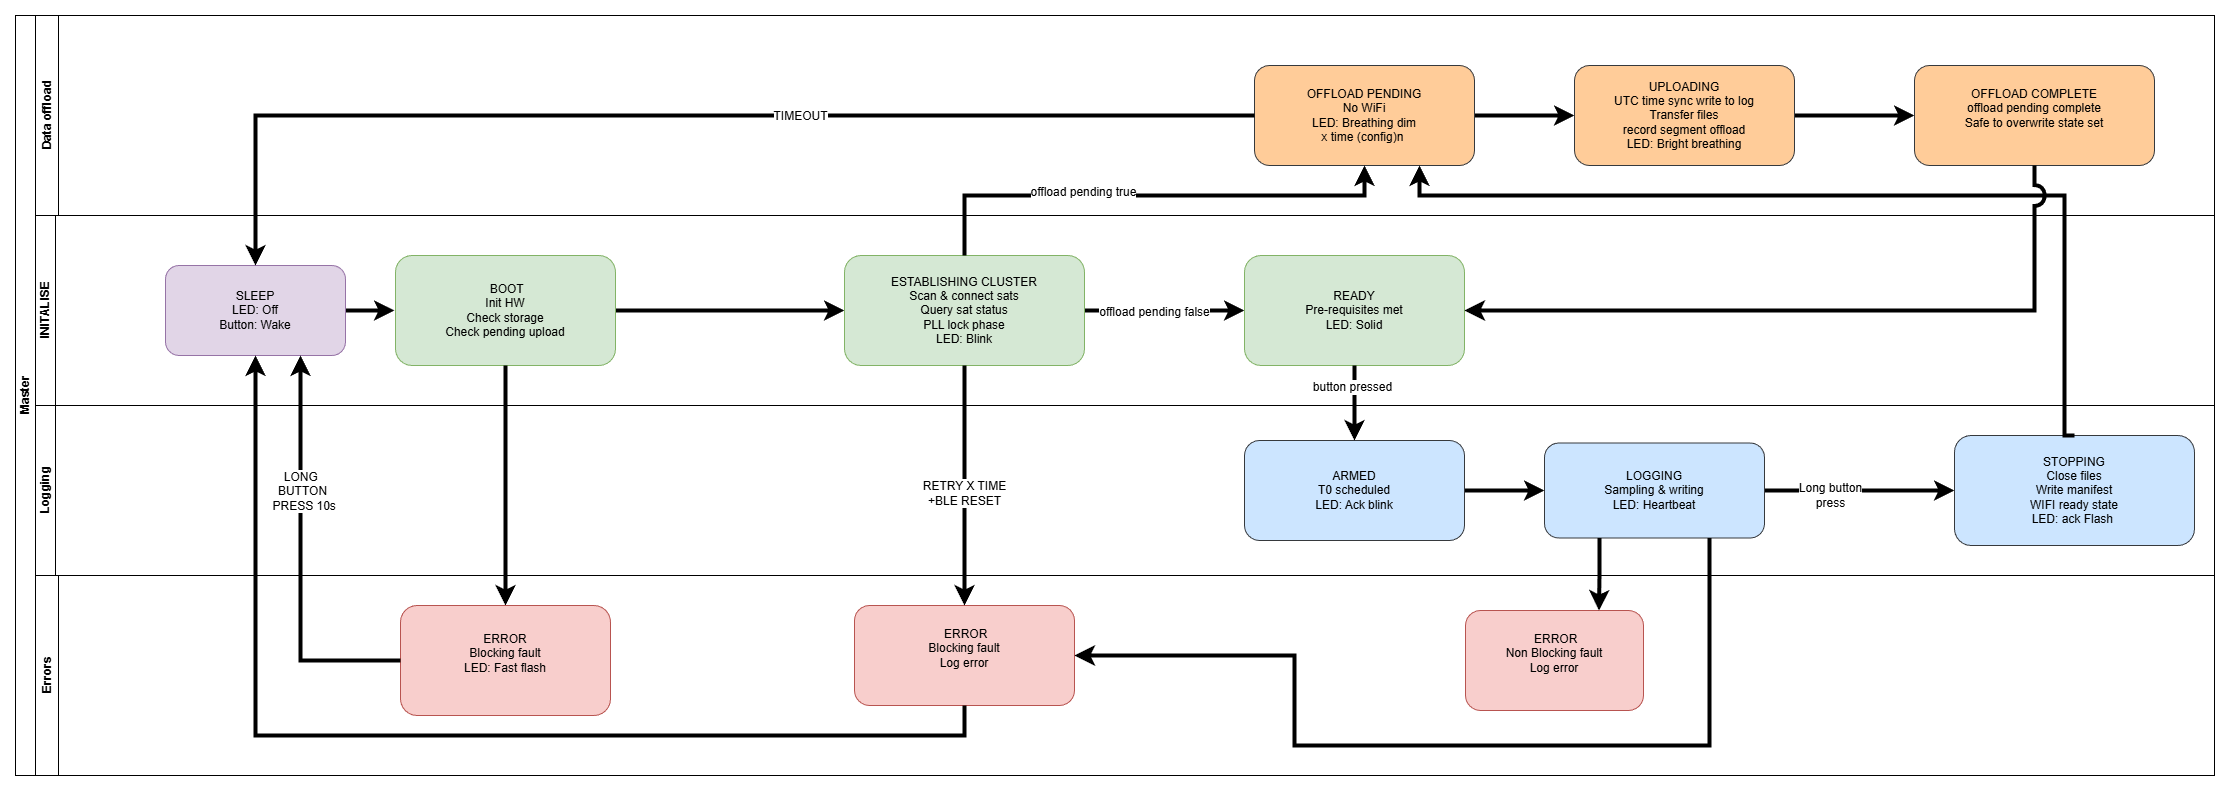

The diagram above was exported from draw.io. Its source (the exported page's mxGraphModel, read from the mxfile embedded in the PNG):
<mxGraphModel dx="1153" dy="983" grid="1" gridSize="10" guides="1" tooltips="1" connect="1" arrows="1" fold="1" page="1" pageScale="1" pageWidth="827" pageHeight="1169" math="0" shadow="0">
  <root>
    <mxCell id="0" />
    <mxCell id="1" parent="0" />
    <mxCell id="dNxyNK7c78bLwvsdeMH5-19" parent="1" style="swimlane;html=1;childLayout=stackLayout;resizeParent=1;resizeParentMax=0;horizontal=0;startSize=20;horizontalStack=0;" value="Master" vertex="1">
      <mxGeometry height="760" width="2199" x="221" y="110" as="geometry" />
    </mxCell>
    <mxCell id="EdD-c0aQIN5SoV93-IgQ-8" parent="dNxyNK7c78bLwvsdeMH5-19" style="swimlane;horizontal=0;whiteSpace=wrap;html=1;fontFamily=Helvetica;fontSize=12;fontColor=default;labelBackgroundColor=default;" value="Data offload" vertex="1">
      <mxGeometry height="200" width="2179" x="20" as="geometry" />
    </mxCell>
    <mxCell id="EdD-c0aQIN5SoV93-IgQ-11" edge="1" parent="EdD-c0aQIN5SoV93-IgQ-8" source="D1KE4OuNQ011U9FOOfBM-10" style="edgeStyle=orthogonalEdgeStyle;shape=connector;rounded=0;orthogonalLoop=1;jettySize=auto;html=1;exitX=1;exitY=0.5;exitDx=0;exitDy=0;entryX=0;entryY=0.5;entryDx=0;entryDy=0;strokeColor=default;strokeWidth=4;align=center;verticalAlign=middle;fontFamily=Helvetica;fontSize=12;fontColor=default;labelBackgroundColor=default;startSize=8;endArrow=classic;endSize=8;" target="D1KE4OuNQ011U9FOOfBM-11">
      <mxGeometry relative="1" as="geometry" />
    </mxCell>
    <mxCell id="D1KE4OuNQ011U9FOOfBM-10" parent="EdD-c0aQIN5SoV93-IgQ-8" style="rounded=1;whiteSpace=wrap;html=1;fillColor=#ffcc99;strokeColor=#36393d;" value="OFFLOAD PENDING&lt;br&gt;No WiFi&lt;br&gt;LED: Breathing dim&lt;div&gt;x time (config)n&amp;nbsp;&lt;/div&gt;" vertex="1">
      <mxGeometry height="100" width="220" x="1219" y="50" as="geometry" />
    </mxCell>
    <mxCell id="EdD-c0aQIN5SoV93-IgQ-12" edge="1" parent="EdD-c0aQIN5SoV93-IgQ-8" source="D1KE4OuNQ011U9FOOfBM-11" style="edgeStyle=orthogonalEdgeStyle;shape=connector;rounded=0;orthogonalLoop=1;jettySize=auto;html=1;exitX=1;exitY=0.5;exitDx=0;exitDy=0;strokeColor=default;strokeWidth=4;align=center;verticalAlign=middle;fontFamily=Helvetica;fontSize=12;fontColor=default;labelBackgroundColor=default;startSize=8;endArrow=classic;endSize=8;" target="D1KE4OuNQ011U9FOOfBM-12">
      <mxGeometry relative="1" as="geometry" />
    </mxCell>
    <mxCell id="D1KE4OuNQ011U9FOOfBM-11" parent="EdD-c0aQIN5SoV93-IgQ-8" style="rounded=1;whiteSpace=wrap;html=1;fillColor=#ffcc99;strokeColor=#36393d;" value="UPLOADING&lt;div&gt;UTC time sync write to log&lt;br&gt;Transfer files&lt;br&gt;record segment offload&lt;br&gt;LED: Bright breathing&lt;/div&gt;" vertex="1">
      <mxGeometry height="100" width="220" x="1539" y="50" as="geometry" />
    </mxCell>
    <mxCell id="D1KE4OuNQ011U9FOOfBM-12" parent="EdD-c0aQIN5SoV93-IgQ-8" style="rounded=1;whiteSpace=wrap;html=1;fillColor=#ffcc99;strokeColor=#36393d;" value="OFFLOAD COMPLETE&lt;div&gt;offload pending complete&lt;br&gt;Safe to overwrite state set&lt;div&gt;&lt;br&gt;&lt;/div&gt;&lt;/div&gt;" vertex="1">
      <mxGeometry height="100" width="240" x="1879" y="50" as="geometry" />
    </mxCell>
    <mxCell id="dNxyNK7c78bLwvsdeMH5-20" parent="dNxyNK7c78bLwvsdeMH5-19" style="swimlane;html=1;startSize=20;horizontal=0;" value="INITALISE" vertex="1">
      <mxGeometry height="190" width="2179" x="20" y="200" as="geometry" />
    </mxCell>
    <mxCell id="D1KE4OuNQ011U9FOOfBM-50" edge="1" parent="dNxyNK7c78bLwvsdeMH5-20" source="D1KE4OuNQ011U9FOOfBM-1" style="edgeStyle=orthogonalEdgeStyle;shape=connector;rounded=0;orthogonalLoop=1;jettySize=auto;html=1;exitX=1;exitY=0.5;exitDx=0;exitDy=0;strokeColor=default;strokeWidth=4;align=center;verticalAlign=middle;fontFamily=Helvetica;fontSize=12;fontColor=default;labelBackgroundColor=default;startSize=8;endArrow=classic;endSize=8;">
      <mxGeometry relative="1" as="geometry">
        <mxPoint x="359" y="94.94736842105294" as="targetPoint" />
      </mxGeometry>
    </mxCell>
    <mxCell id="D1KE4OuNQ011U9FOOfBM-1" parent="dNxyNK7c78bLwvsdeMH5-20" style="rounded=1;whiteSpace=wrap;html=1;fillColor=#e1d5e7;strokeColor=#9673a6;" value="SLEEP&lt;br&gt;LED: Off&lt;br&gt;Button: Wake" vertex="1">
      <mxGeometry height="90" width="180" x="130" y="50" as="geometry" />
    </mxCell>
    <mxCell id="EdD-c0aQIN5SoV93-IgQ-26" edge="1" parent="dNxyNK7c78bLwvsdeMH5-20" source="D1KE4OuNQ011U9FOOfBM-2" style="edgeStyle=orthogonalEdgeStyle;shape=connector;rounded=0;orthogonalLoop=1;jettySize=auto;html=1;exitX=1;exitY=0.5;exitDx=0;exitDy=0;strokeColor=default;strokeWidth=4;align=center;verticalAlign=middle;fontFamily=Helvetica;fontSize=12;fontColor=default;labelBackgroundColor=default;startSize=8;endArrow=classic;endSize=8;" target="D1KE4OuNQ011U9FOOfBM-4">
      <mxGeometry relative="1" as="geometry" />
    </mxCell>
    <mxCell id="D1KE4OuNQ011U9FOOfBM-2" parent="dNxyNK7c78bLwvsdeMH5-20" style="rounded=1;whiteSpace=wrap;html=1;fillColor=#d5e8d4;strokeColor=#82b366;" value="&amp;nbsp;BOOT&lt;br&gt;Init HW&lt;br&gt;Check storage&lt;br&gt;Check pending upload" vertex="1">
      <mxGeometry height="110" width="220" x="360" y="40" as="geometry" />
    </mxCell>
    <mxCell id="D1KE4OuNQ011U9FOOfBM-59" edge="1" parent="dNxyNK7c78bLwvsdeMH5-20" source="D1KE4OuNQ011U9FOOfBM-4" style="edgeStyle=orthogonalEdgeStyle;shape=connector;rounded=0;orthogonalLoop=1;jettySize=auto;html=1;exitX=1;exitY=0.5;exitDx=0;exitDy=0;entryX=0;entryY=0.5;entryDx=0;entryDy=0;strokeColor=default;strokeWidth=4;align=center;verticalAlign=middle;fontFamily=Helvetica;fontSize=12;fontColor=default;labelBackgroundColor=default;startSize=8;endArrow=classic;endSize=8;" target="D1KE4OuNQ011U9FOOfBM-6">
      <mxGeometry relative="1" as="geometry" />
    </mxCell>
    <mxCell id="EdD-c0aQIN5SoV93-IgQ-28" connectable="0" parent="D1KE4OuNQ011U9FOOfBM-59" style="edgeLabel;html=1;align=center;verticalAlign=middle;resizable=0;points=[];fontSize=12;fontFamily=Helvetica;fontColor=default;labelBackgroundColor=default;" value="offload pending false" vertex="1">
      <mxGeometry relative="1" x="-0.1313" y="-1" as="geometry">
        <mxPoint x="-1" as="offset" />
      </mxGeometry>
    </mxCell>
    <mxCell id="D1KE4OuNQ011U9FOOfBM-4" parent="dNxyNK7c78bLwvsdeMH5-20" style="rounded=1;whiteSpace=wrap;html=1;fillColor=#d5e8d4;strokeColor=#82b366;" value="ESTABLISHING CLUSTER&lt;br&gt;Scan &amp;amp; connect sats&lt;br&gt;Query sat status&lt;br&gt;PLL lock phase&lt;br&gt;LED: Blink" vertex="1">
      <mxGeometry height="110" width="240" x="809" y="40" as="geometry" />
    </mxCell>
    <mxCell id="D1KE4OuNQ011U9FOOfBM-6" parent="dNxyNK7c78bLwvsdeMH5-20" style="rounded=1;whiteSpace=wrap;html=1;fillColor=#d5e8d4;strokeColor=#82b366;" value="READY&lt;br&gt;Pre-requisites met&lt;br&gt;LED: Solid" vertex="1">
      <mxGeometry height="110" width="220" x="1209" y="40" as="geometry" />
    </mxCell>
    <mxCell id="dNxyNK7c78bLwvsdeMH5-21" parent="dNxyNK7c78bLwvsdeMH5-19" style="swimlane;html=1;startSize=20;horizontal=0;" value="Logging" vertex="1">
      <mxGeometry height="170" width="2179" x="20" y="390" as="geometry" />
    </mxCell>
    <mxCell id="EdD-c0aQIN5SoV93-IgQ-22" edge="1" parent="dNxyNK7c78bLwvsdeMH5-21" source="D1KE4OuNQ011U9FOOfBM-8" style="edgeStyle=orthogonalEdgeStyle;shape=connector;rounded=0;orthogonalLoop=1;jettySize=auto;html=1;exitX=1;exitY=0.5;exitDx=0;exitDy=0;entryX=0;entryY=0.5;entryDx=0;entryDy=0;strokeColor=default;strokeWidth=4;align=center;verticalAlign=middle;fontFamily=Helvetica;fontSize=12;fontColor=default;labelBackgroundColor=default;startSize=8;endArrow=classic;endSize=8;" target="D1KE4OuNQ011U9FOOfBM-9">
      <mxGeometry relative="1" as="geometry" />
    </mxCell>
    <mxCell id="EdD-c0aQIN5SoV93-IgQ-24" connectable="0" parent="EdD-c0aQIN5SoV93-IgQ-22" style="edgeLabel;html=1;align=center;verticalAlign=middle;resizable=0;points=[];fontSize=12;fontFamily=Helvetica;fontColor=default;labelBackgroundColor=default;" value="Long button&lt;div&gt;press&lt;/div&gt;" vertex="1">
      <mxGeometry relative="1" x="-0.3166" y="-4" as="geometry">
        <mxPoint as="offset" />
      </mxGeometry>
    </mxCell>
    <mxCell id="D1KE4OuNQ011U9FOOfBM-8" parent="dNxyNK7c78bLwvsdeMH5-21" style="rounded=1;whiteSpace=wrap;html=1;fillColor=#cce5ff;strokeColor=#36393d;" value="LOGGING&lt;br&gt;Sampling &amp;amp; writing&lt;br&gt;LED: Heartbeat" vertex="1">
      <mxGeometry height="95" width="220" x="1509" y="37.5" as="geometry" />
    </mxCell>
    <mxCell id="D1KE4OuNQ011U9FOOfBM-62" edge="1" parent="dNxyNK7c78bLwvsdeMH5-21" source="D1KE4OuNQ011U9FOOfBM-7" style="edgeStyle=orthogonalEdgeStyle;shape=connector;rounded=0;orthogonalLoop=1;jettySize=auto;html=1;exitX=1;exitY=0.5;exitDx=0;exitDy=0;entryX=0;entryY=0.5;entryDx=0;entryDy=0;strokeColor=default;strokeWidth=4;align=center;verticalAlign=middle;fontFamily=Helvetica;fontSize=12;fontColor=default;labelBackgroundColor=default;startSize=8;endArrow=classic;endSize=8;" target="D1KE4OuNQ011U9FOOfBM-8">
      <mxGeometry relative="1" as="geometry" />
    </mxCell>
    <mxCell id="D1KE4OuNQ011U9FOOfBM-7" parent="dNxyNK7c78bLwvsdeMH5-21" style="rounded=1;whiteSpace=wrap;html=1;fillColor=#cce5ff;strokeColor=#36393d;" value="ARMED&lt;br&gt;T0 scheduled&lt;br&gt;LED: Ack blink" vertex="1">
      <mxGeometry height="100" width="220" x="1209" y="35" as="geometry" />
    </mxCell>
    <mxCell id="D1KE4OuNQ011U9FOOfBM-9" parent="dNxyNK7c78bLwvsdeMH5-21" style="rounded=1;whiteSpace=wrap;html=1;fillColor=#cce5ff;strokeColor=#36393d;" value="STOPPING&lt;br&gt;Close files&lt;br&gt;Write manifest&lt;br&gt;WIFI ready state&lt;br&gt;LED: ack Flash&amp;nbsp;" vertex="1">
      <mxGeometry height="110" width="240" x="1919" y="30" as="geometry" />
    </mxCell>
    <mxCell id="D1KE4OuNQ011U9FOOfBM-37" edge="1" parent="dNxyNK7c78bLwvsdeMH5-19" source="D1KE4OuNQ011U9FOOfBM-2" style="edgeStyle=none;curved=1;rounded=0;orthogonalLoop=1;jettySize=auto;html=1;exitX=0.5;exitY=1;exitDx=0;exitDy=0;entryX=0.5;entryY=0;entryDx=0;entryDy=0;fontSize=12;startSize=8;endSize=8;strokeWidth=4;" target="D1KE4OuNQ011U9FOOfBM-13">
      <mxGeometry relative="1" as="geometry" />
    </mxCell>
    <mxCell id="D1KE4OuNQ011U9FOOfBM-35" parent="dNxyNK7c78bLwvsdeMH5-19" style="swimlane;horizontal=0;whiteSpace=wrap;html=1;" value="Errors" vertex="1">
      <mxGeometry height="200" width="2179" x="20" y="560" as="geometry">
        <mxRectangle height="30" width="2020" x="20" y="480" as="alternateBounds" />
      </mxGeometry>
    </mxCell>
    <mxCell id="D1KE4OuNQ011U9FOOfBM-13" parent="D1KE4OuNQ011U9FOOfBM-35" style="rounded=1;whiteSpace=wrap;html=1;strokeColor=#b85450;fillColor=#f8cecc;" value="ERROR&lt;br&gt;Blocking fault&lt;br&gt;LED: Fast flash&lt;div&gt;&lt;br/&gt;&lt;/div&gt;" vertex="1">
      <mxGeometry height="110" width="210" x="365" y="30" as="geometry" />
    </mxCell>
    <mxCell id="D1KE4OuNQ011U9FOOfBM-54" parent="D1KE4OuNQ011U9FOOfBM-35" style="rounded=1;whiteSpace=wrap;html=1;strokeColor=#b85450;fillColor=#f8cecc;" value="&amp;nbsp;ERROR&lt;br&gt;Blocking fault&lt;br&gt;Log error&lt;div&gt;&lt;br&gt;&lt;/div&gt;" vertex="1">
      <mxGeometry height="100" width="220" x="819" y="30" as="geometry" />
    </mxCell>
    <mxCell id="EdD-c0aQIN5SoV93-IgQ-1" parent="D1KE4OuNQ011U9FOOfBM-35" style="rounded=1;whiteSpace=wrap;html=1;strokeColor=#b85450;fillColor=#f8cecc;" value="&amp;nbsp;ERROR&lt;br&gt;Non Blocking fault&lt;br&gt;Log error&lt;div&gt;&lt;br&gt;&lt;/div&gt;" vertex="1">
      <mxGeometry height="100" width="178" x="1430" y="35" as="geometry" />
    </mxCell>
    <mxCell id="D1KE4OuNQ011U9FOOfBM-55" edge="1" parent="dNxyNK7c78bLwvsdeMH5-19" source="D1KE4OuNQ011U9FOOfBM-54" style="edgeStyle=orthogonalEdgeStyle;shape=connector;rounded=0;orthogonalLoop=1;jettySize=auto;html=1;exitX=0.5;exitY=1;exitDx=0;exitDy=0;entryX=0.5;entryY=1;entryDx=0;entryDy=0;strokeColor=default;strokeWidth=4;align=center;verticalAlign=middle;fontFamily=Helvetica;fontSize=12;fontColor=default;labelBackgroundColor=default;startSize=8;endArrow=classic;endSize=8;" target="D1KE4OuNQ011U9FOOfBM-1">
      <mxGeometry relative="1" as="geometry">
        <Array as="points">
          <mxPoint x="949" y="720" />
          <mxPoint x="240" y="720" />
        </Array>
      </mxGeometry>
    </mxCell>
    <mxCell id="D1KE4OuNQ011U9FOOfBM-57" edge="1" parent="dNxyNK7c78bLwvsdeMH5-19" source="D1KE4OuNQ011U9FOOfBM-4" style="edgeStyle=orthogonalEdgeStyle;shape=connector;rounded=0;orthogonalLoop=1;jettySize=auto;html=1;exitX=0.5;exitY=1;exitDx=0;exitDy=0;entryX=0.5;entryY=0;entryDx=0;entryDy=0;strokeColor=default;strokeWidth=4;align=center;verticalAlign=middle;fontFamily=Helvetica;fontSize=12;fontColor=default;labelBackgroundColor=default;startSize=8;endArrow=classic;endSize=8;" target="D1KE4OuNQ011U9FOOfBM-54">
      <mxGeometry relative="1" as="geometry" />
    </mxCell>
    <mxCell id="D1KE4OuNQ011U9FOOfBM-58" connectable="0" parent="D1KE4OuNQ011U9FOOfBM-57" style="edgeLabel;html=1;align=center;verticalAlign=middle;resizable=0;points=[];fontSize=12;fontFamily=Helvetica;fontColor=default;labelBackgroundColor=default;" value="RETRY X TIME&lt;br&gt;+BLE RESET" vertex="1">
      <mxGeometry relative="1" x="0.0644" y="-1" as="geometry">
        <mxPoint as="offset" />
      </mxGeometry>
    </mxCell>
    <mxCell id="D1KE4OuNQ011U9FOOfBM-60" edge="1" parent="dNxyNK7c78bLwvsdeMH5-19" source="D1KE4OuNQ011U9FOOfBM-6" style="edgeStyle=orthogonalEdgeStyle;shape=connector;rounded=0;orthogonalLoop=1;jettySize=auto;html=1;exitX=0.5;exitY=1;exitDx=0;exitDy=0;entryX=0.5;entryY=0;entryDx=0;entryDy=0;strokeColor=default;strokeWidth=4;align=center;verticalAlign=middle;fontFamily=Helvetica;fontSize=12;fontColor=default;labelBackgroundColor=default;startSize=8;endArrow=classic;endSize=8;" target="D1KE4OuNQ011U9FOOfBM-7">
      <mxGeometry relative="1" as="geometry" />
    </mxCell>
    <mxCell id="D1KE4OuNQ011U9FOOfBM-61" connectable="0" parent="D1KE4OuNQ011U9FOOfBM-60" style="edgeLabel;html=1;align=center;verticalAlign=middle;resizable=0;points=[];fontSize=12;fontFamily=Helvetica;fontColor=default;labelBackgroundColor=default;" value="button pressed" vertex="1">
      <mxGeometry relative="1" x="-0.4189" y="-3" as="geometry">
        <mxPoint as="offset" />
      </mxGeometry>
    </mxCell>
    <mxCell id="D1KE4OuNQ011U9FOOfBM-63" edge="1" parent="dNxyNK7c78bLwvsdeMH5-19" source="D1KE4OuNQ011U9FOOfBM-13" style="edgeStyle=orthogonalEdgeStyle;shape=connector;rounded=0;orthogonalLoop=1;jettySize=auto;html=1;exitX=0;exitY=0.5;exitDx=0;exitDy=0;entryX=0.75;entryY=1;entryDx=0;entryDy=0;strokeColor=default;strokeWidth=4;align=center;verticalAlign=middle;fontFamily=Helvetica;fontSize=12;fontColor=default;labelBackgroundColor=default;startSize=8;endArrow=classic;endSize=8;" target="D1KE4OuNQ011U9FOOfBM-1">
      <mxGeometry relative="1" as="geometry" />
    </mxCell>
    <mxCell id="EdD-c0aQIN5SoV93-IgQ-25" connectable="0" parent="D1KE4OuNQ011U9FOOfBM-63" style="edgeLabel;html=1;align=center;verticalAlign=middle;resizable=0;points=[];fontSize=12;fontFamily=Helvetica;fontColor=default;labelBackgroundColor=default;" value="LONG&amp;nbsp;&lt;div&gt;BUTTON&lt;/div&gt;&lt;div&gt;&amp;nbsp;PRESS 10s&lt;/div&gt;" vertex="1">
      <mxGeometry relative="1" x="0.3361" y="-1" as="geometry">
        <mxPoint as="offset" />
      </mxGeometry>
    </mxCell>
    <mxCell id="EdD-c0aQIN5SoV93-IgQ-2" edge="1" parent="dNxyNK7c78bLwvsdeMH5-19" source="D1KE4OuNQ011U9FOOfBM-8" style="edgeStyle=orthogonalEdgeStyle;shape=connector;rounded=0;orthogonalLoop=1;jettySize=auto;html=1;exitX=0.25;exitY=1;exitDx=0;exitDy=0;entryX=0.75;entryY=0;entryDx=0;entryDy=0;strokeColor=default;strokeWidth=4;align=center;verticalAlign=middle;fontFamily=Helvetica;fontSize=12;fontColor=default;labelBackgroundColor=default;startSize=8;endArrow=classic;endSize=8;" target="EdD-c0aQIN5SoV93-IgQ-1">
      <mxGeometry relative="1" as="geometry" />
    </mxCell>
    <mxCell id="EdD-c0aQIN5SoV93-IgQ-9" edge="1" parent="dNxyNK7c78bLwvsdeMH5-19" source="D1KE4OuNQ011U9FOOfBM-4" style="edgeStyle=orthogonalEdgeStyle;shape=connector;rounded=0;orthogonalLoop=1;jettySize=auto;html=1;exitX=0.5;exitY=0;exitDx=0;exitDy=0;entryX=0.5;entryY=1;entryDx=0;entryDy=0;strokeColor=default;strokeWidth=4;align=center;verticalAlign=middle;fontFamily=Helvetica;fontSize=12;fontColor=default;labelBackgroundColor=default;startSize=8;endArrow=classic;endSize=8;" target="D1KE4OuNQ011U9FOOfBM-10">
      <mxGeometry relative="1" as="geometry">
        <Array as="points">
          <mxPoint x="949" y="180" />
          <mxPoint x="1349" y="180" />
        </Array>
        <mxPoint x="759" y="240" as="sourcePoint" />
      </mxGeometry>
    </mxCell>
    <mxCell id="EdD-c0aQIN5SoV93-IgQ-27" connectable="0" parent="EdD-c0aQIN5SoV93-IgQ-9" style="edgeLabel;html=1;align=center;verticalAlign=middle;resizable=0;points=[];fontSize=12;fontFamily=Helvetica;fontColor=default;labelBackgroundColor=default;" value="offload pending true" vertex="1">
      <mxGeometry relative="1" x="-0.2682" y="4" as="geometry">
        <mxPoint as="offset" />
      </mxGeometry>
    </mxCell>
    <mxCell id="EdD-c0aQIN5SoV93-IgQ-10" edge="1" parent="dNxyNK7c78bLwvsdeMH5-19" source="D1KE4OuNQ011U9FOOfBM-10" style="edgeStyle=orthogonalEdgeStyle;shape=connector;rounded=0;orthogonalLoop=1;jettySize=auto;html=1;exitX=0;exitY=0.5;exitDx=0;exitDy=0;entryX=0.5;entryY=0;entryDx=0;entryDy=0;strokeColor=default;strokeWidth=4;align=center;verticalAlign=middle;fontFamily=Helvetica;fontSize=12;fontColor=default;labelBackgroundColor=default;startSize=8;endArrow=classic;endSize=8;" target="D1KE4OuNQ011U9FOOfBM-1">
      <mxGeometry relative="1" as="geometry" />
    </mxCell>
    <mxCell id="EdD-c0aQIN5SoV93-IgQ-16" connectable="0" parent="EdD-c0aQIN5SoV93-IgQ-10" style="edgeLabel;html=1;align=center;verticalAlign=middle;resizable=0;points=[];fontSize=12;fontFamily=Helvetica;fontColor=default;labelBackgroundColor=default;" value="TIMEOUT" vertex="1">
      <mxGeometry relative="1" x="-0.207" as="geometry">
        <mxPoint as="offset" />
      </mxGeometry>
    </mxCell>
    <mxCell id="EdD-c0aQIN5SoV93-IgQ-15" edge="1" parent="dNxyNK7c78bLwvsdeMH5-19" source="D1KE4OuNQ011U9FOOfBM-9" style="edgeStyle=orthogonalEdgeStyle;shape=connector;rounded=0;orthogonalLoop=1;jettySize=auto;html=1;exitX=0.5;exitY=0;exitDx=0;exitDy=0;entryX=0.75;entryY=1;entryDx=0;entryDy=0;strokeColor=default;strokeWidth=4;align=center;verticalAlign=middle;fontFamily=Helvetica;fontSize=12;fontColor=default;labelBackgroundColor=default;startSize=8;endArrow=classic;endSize=8;" target="D1KE4OuNQ011U9FOOfBM-10">
      <mxGeometry relative="1" as="geometry">
        <Array as="points">
          <mxPoint x="2049" y="420" />
          <mxPoint x="2049" y="180" />
          <mxPoint x="1404" y="180" />
        </Array>
      </mxGeometry>
    </mxCell>
    <mxCell id="EdD-c0aQIN5SoV93-IgQ-17" edge="1" parent="dNxyNK7c78bLwvsdeMH5-19" source="D1KE4OuNQ011U9FOOfBM-8" style="edgeStyle=orthogonalEdgeStyle;shape=connector;rounded=0;orthogonalLoop=1;jettySize=auto;html=1;exitX=0.75;exitY=1;exitDx=0;exitDy=0;entryX=1;entryY=0.5;entryDx=0;entryDy=0;strokeColor=default;strokeWidth=4;align=center;verticalAlign=middle;fontFamily=Helvetica;fontSize=12;fontColor=default;labelBackgroundColor=default;startSize=8;endArrow=classic;endSize=8;" target="D1KE4OuNQ011U9FOOfBM-54">
      <mxGeometry relative="1" as="geometry">
        <Array as="points">
          <mxPoint x="1694" y="730" />
          <mxPoint x="1279" y="730" />
          <mxPoint x="1279" y="640" />
        </Array>
      </mxGeometry>
    </mxCell>
    <mxCell id="EdD-c0aQIN5SoV93-IgQ-21" edge="1" parent="dNxyNK7c78bLwvsdeMH5-19" source="D1KE4OuNQ011U9FOOfBM-12" style="edgeStyle=orthogonalEdgeStyle;shape=connector;rounded=0;orthogonalLoop=1;jettySize=auto;html=1;exitX=0.5;exitY=1;exitDx=0;exitDy=0;entryX=1;entryY=0.5;entryDx=0;entryDy=0;strokeColor=default;strokeWidth=4;align=center;verticalAlign=middle;fontFamily=Helvetica;fontSize=12;fontColor=default;labelBackgroundColor=default;startSize=8;endArrow=classic;endSize=8;jumpStyle=arc;jumpSize=15;" target="D1KE4OuNQ011U9FOOfBM-6">
      <mxGeometry relative="1" as="geometry" />
    </mxCell>
  </root>
</mxGraphModel>